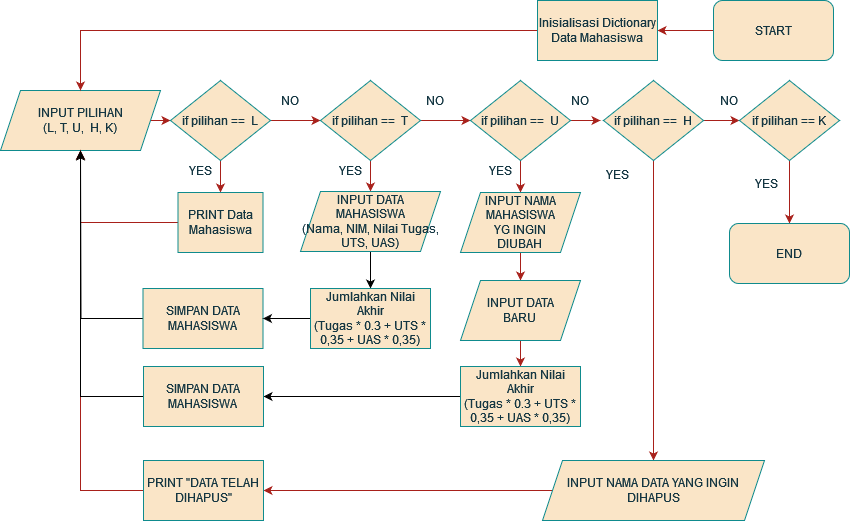

The diagram above was exported from draw.io. Its source (the exported page's mxGraphModel, read from the mxfile embedded in the PNG):
<mxGraphModel dx="1293" dy="518" grid="0" gridSize="10" guides="1" tooltips="1" connect="1" arrows="1" fold="1" page="1" pageScale="1" pageWidth="850" pageHeight="1100" background="#ffffff" math="0" shadow="0">
  <root>
    <mxCell id="0" />
    <mxCell id="1" parent="0" />
    <mxCell id="ej2zxdGgEZxWplA860ch-5" value="" style="edgeStyle=orthogonalEdgeStyle;rounded=0;orthogonalLoop=1;jettySize=auto;html=1;labelBackgroundColor=none;strokeColor=#A8201A;fontColor=default;" parent="1" source="ej2zxdGgEZxWplA860ch-1" target="ej2zxdGgEZxWplA860ch-4" edge="1">
      <mxGeometry relative="1" as="geometry" />
    </mxCell>
    <mxCell id="ej2zxdGgEZxWplA860ch-1" value="&lt;div&gt;START&lt;/div&gt;" style="rounded=1;whiteSpace=wrap;html=1;labelBackgroundColor=none;fillColor=#FAE5C7;strokeColor=#0F8B8D;fontColor=#143642;" parent="1" vertex="1">
      <mxGeometry x="743" y="30" width="120" height="60" as="geometry" />
    </mxCell>
    <mxCell id="ej2zxdGgEZxWplA860ch-14" value="" style="edgeStyle=orthogonalEdgeStyle;rounded=0;orthogonalLoop=1;jettySize=auto;html=1;labelBackgroundColor=none;strokeColor=#A8201A;fontColor=default;" parent="1" source="ej2zxdGgEZxWplA860ch-2" target="ej2zxdGgEZxWplA860ch-9" edge="1">
      <mxGeometry relative="1" as="geometry" />
    </mxCell>
    <mxCell id="ej2zxdGgEZxWplA860ch-2" value="&lt;div&gt;INPUT PILIHAN&lt;/div&gt;&lt;div&gt;(L, T, U,&amp;nbsp; H, K)&lt;br&gt;&lt;/div&gt;" style="shape=parallelogram;perimeter=parallelogramPerimeter;whiteSpace=wrap;html=1;fixedSize=1;labelBackgroundColor=none;fillColor=#FAE5C7;strokeColor=#0F8B8D;fontColor=#143642;" parent="1" vertex="1">
      <mxGeometry x="30" y="120" width="160" height="60" as="geometry" />
    </mxCell>
    <mxCell id="ej2zxdGgEZxWplA860ch-6" value="" style="edgeStyle=orthogonalEdgeStyle;rounded=0;orthogonalLoop=1;jettySize=auto;html=1;labelBackgroundColor=none;strokeColor=#A8201A;fontColor=default;" parent="1" source="ej2zxdGgEZxWplA860ch-4" target="ej2zxdGgEZxWplA860ch-2" edge="1">
      <mxGeometry relative="1" as="geometry" />
    </mxCell>
    <mxCell id="ej2zxdGgEZxWplA860ch-4" value="Inisialisasi Dictionary Data Mahasiswa" style="rounded=0;whiteSpace=wrap;html=1;labelBackgroundColor=none;fillColor=#FAE5C7;strokeColor=#0F8B8D;fontColor=#143642;" parent="1" vertex="1">
      <mxGeometry x="567" y="30" width="120" height="60" as="geometry" />
    </mxCell>
    <mxCell id="ej2zxdGgEZxWplA860ch-15" value="" style="edgeStyle=orthogonalEdgeStyle;rounded=0;orthogonalLoop=1;jettySize=auto;html=1;labelBackgroundColor=none;strokeColor=#A8201A;fontColor=default;" parent="1" source="ej2zxdGgEZxWplA860ch-9" target="ej2zxdGgEZxWplA860ch-11" edge="1">
      <mxGeometry relative="1" as="geometry" />
    </mxCell>
    <mxCell id="ej2zxdGgEZxWplA860ch-25" value="" style="edgeStyle=orthogonalEdgeStyle;rounded=0;orthogonalLoop=1;jettySize=auto;html=1;labelBackgroundColor=none;strokeColor=#A8201A;fontColor=default;" parent="1" source="ej2zxdGgEZxWplA860ch-9" target="ej2zxdGgEZxWplA860ch-24" edge="1">
      <mxGeometry relative="1" as="geometry" />
    </mxCell>
    <mxCell id="ej2zxdGgEZxWplA860ch-9" value="if pilihan ==&amp;nbsp; L" style="rhombus;whiteSpace=wrap;html=1;labelBackgroundColor=none;fillColor=#FAE5C7;strokeColor=#0F8B8D;fontColor=#143642;" parent="1" vertex="1">
      <mxGeometry x="200" y="110" width="100" height="80" as="geometry" />
    </mxCell>
    <mxCell id="ej2zxdGgEZxWplA860ch-16" value="" style="edgeStyle=orthogonalEdgeStyle;rounded=0;orthogonalLoop=1;jettySize=auto;html=1;labelBackgroundColor=none;strokeColor=#A8201A;fontColor=default;" parent="1" source="ej2zxdGgEZxWplA860ch-11" target="ej2zxdGgEZxWplA860ch-13" edge="1">
      <mxGeometry relative="1" as="geometry" />
    </mxCell>
    <mxCell id="ej2zxdGgEZxWplA860ch-59" value="" style="edgeStyle=orthogonalEdgeStyle;rounded=0;orthogonalLoop=1;jettySize=auto;html=1;labelBackgroundColor=none;strokeColor=#A8201A;fontColor=default;" parent="1" source="ej2zxdGgEZxWplA860ch-11" target="ej2zxdGgEZxWplA860ch-20" edge="1">
      <mxGeometry relative="1" as="geometry" />
    </mxCell>
    <mxCell id="ej2zxdGgEZxWplA860ch-11" value="if pilihan ==&amp;nbsp; T" style="rhombus;whiteSpace=wrap;html=1;labelBackgroundColor=none;fillColor=#FAE5C7;strokeColor=#0F8B8D;fontColor=#143642;" parent="1" vertex="1">
      <mxGeometry x="350" y="110" width="100" height="80" as="geometry" />
    </mxCell>
    <mxCell id="ej2zxdGgEZxWplA860ch-17" value="" style="edgeStyle=orthogonalEdgeStyle;rounded=0;orthogonalLoop=1;jettySize=auto;html=1;labelBackgroundColor=none;strokeColor=#A8201A;fontColor=default;" parent="1" source="ej2zxdGgEZxWplA860ch-13" edge="1">
      <mxGeometry relative="1" as="geometry">
        <mxPoint x="630" y="150" as="targetPoint" />
      </mxGeometry>
    </mxCell>
    <mxCell id="ej2zxdGgEZxWplA860ch-27" value="" style="edgeStyle=orthogonalEdgeStyle;rounded=0;orthogonalLoop=1;jettySize=auto;html=1;labelBackgroundColor=none;strokeColor=#A8201A;fontColor=default;" parent="1" source="ej2zxdGgEZxWplA860ch-13" target="ej2zxdGgEZxWplA860ch-26" edge="1">
      <mxGeometry relative="1" as="geometry" />
    </mxCell>
    <mxCell id="ej2zxdGgEZxWplA860ch-13" value="if pilihan ==&amp;nbsp; U" style="rhombus;whiteSpace=wrap;html=1;labelBackgroundColor=none;fillColor=#FAE5C7;strokeColor=#0F8B8D;fontColor=#143642;" parent="1" vertex="1">
      <mxGeometry x="500" y="110" width="100" height="80" as="geometry" />
    </mxCell>
    <mxCell id="ej2zxdGgEZxWplA860ch-23" value="" style="edgeStyle=orthogonalEdgeStyle;rounded=0;orthogonalLoop=1;jettySize=auto;html=1;labelBackgroundColor=none;strokeColor=#A8201A;fontColor=default;" parent="1" source="ej2zxdGgEZxWplA860ch-18" target="ej2zxdGgEZxWplA860ch-22" edge="1">
      <mxGeometry relative="1" as="geometry" />
    </mxCell>
    <mxCell id="ej2zxdGgEZxWplA860ch-42" value="" style="edgeStyle=orthogonalEdgeStyle;rounded=0;orthogonalLoop=1;jettySize=auto;html=1;labelBackgroundColor=none;strokeColor=#A8201A;fontColor=default;" parent="1" source="ej2zxdGgEZxWplA860ch-18" target="ej2zxdGgEZxWplA860ch-41" edge="1">
      <mxGeometry relative="1" as="geometry" />
    </mxCell>
    <mxCell id="ej2zxdGgEZxWplA860ch-18" value="if pilihan ==&amp;nbsp; H" style="rhombus;whiteSpace=wrap;html=1;labelBackgroundColor=none;fillColor=#FAE5C7;strokeColor=#0F8B8D;fontColor=#143642;" parent="1" vertex="1">
      <mxGeometry x="633" y="110" width="100" height="80" as="geometry" />
    </mxCell>
    <mxCell id="y7KgaVlqVmDGfSRUqwLt-4" value="" style="edgeStyle=orthogonalEdgeStyle;rounded=0;orthogonalLoop=1;jettySize=auto;html=1;" edge="1" parent="1" source="ej2zxdGgEZxWplA860ch-20" target="y7KgaVlqVmDGfSRUqwLt-3">
      <mxGeometry relative="1" as="geometry" />
    </mxCell>
    <mxCell id="ej2zxdGgEZxWplA860ch-20" value="&lt;div&gt;INPUT DATA MAHASISWA&lt;/div&gt;&lt;div&gt;(Nama, NIM, Nilai Tugas, UTS, UAS)&lt;br&gt;&lt;/div&gt;" style="shape=parallelogram;perimeter=parallelogramPerimeter;whiteSpace=wrap;html=1;fixedSize=1;labelBackgroundColor=none;fillColor=#FAE5C7;strokeColor=#0F8B8D;fontColor=#143642;" parent="1" vertex="1">
      <mxGeometry x="330" y="221" width="140" height="60" as="geometry" />
    </mxCell>
    <mxCell id="ej2zxdGgEZxWplA860ch-54" style="edgeStyle=orthogonalEdgeStyle;rounded=0;orthogonalLoop=1;jettySize=auto;html=1;labelBackgroundColor=none;strokeColor=#A8201A;fontColor=default;" parent="1" source="ej2zxdGgEZxWplA860ch-22" target="ej2zxdGgEZxWplA860ch-46" edge="1">
      <mxGeometry relative="1" as="geometry" />
    </mxCell>
    <mxCell id="ej2zxdGgEZxWplA860ch-22" value="if pilihan == K " style="rhombus;whiteSpace=wrap;html=1;labelBackgroundColor=none;fillColor=#FAE5C7;strokeColor=#0F8B8D;fontColor=#143642;" parent="1" vertex="1">
      <mxGeometry x="769" y="110" width="100" height="80" as="geometry" />
    </mxCell>
    <mxCell id="ej2zxdGgEZxWplA860ch-53" style="edgeStyle=orthogonalEdgeStyle;rounded=0;orthogonalLoop=1;jettySize=auto;html=1;entryX=0.5;entryY=1;entryDx=0;entryDy=0;labelBackgroundColor=none;strokeColor=#A8201A;fontColor=default;" parent="1" source="ej2zxdGgEZxWplA860ch-24" target="ej2zxdGgEZxWplA860ch-2" edge="1">
      <mxGeometry relative="1" as="geometry" />
    </mxCell>
    <mxCell id="ej2zxdGgEZxWplA860ch-24" value="PRINT Data Mahasiswa" style="rounded=0;whiteSpace=wrap;html=1;labelBackgroundColor=none;fillColor=#FAE5C7;strokeColor=#0F8B8D;fontColor=#143642;" parent="1" vertex="1">
      <mxGeometry x="207.5" y="222" width="85" height="60" as="geometry" />
    </mxCell>
    <mxCell id="ej2zxdGgEZxWplA860ch-29" value="" style="edgeStyle=orthogonalEdgeStyle;rounded=0;orthogonalLoop=1;jettySize=auto;html=1;labelBackgroundColor=none;strokeColor=#A8201A;fontColor=default;" parent="1" source="ej2zxdGgEZxWplA860ch-26" target="ej2zxdGgEZxWplA860ch-28" edge="1">
      <mxGeometry relative="1" as="geometry" />
    </mxCell>
    <mxCell id="ej2zxdGgEZxWplA860ch-26" value="&lt;div&gt;INPUT NAMA MAHASISWA&lt;/div&gt;&lt;div&gt;YG INGIN&lt;/div&gt;&lt;div&gt;DIUBAH&lt;br&gt;&lt;/div&gt;" style="shape=parallelogram;perimeter=parallelogramPerimeter;whiteSpace=wrap;html=1;fixedSize=1;labelBackgroundColor=none;fillColor=#FAE5C7;strokeColor=#0F8B8D;fontColor=#143642;" parent="1" vertex="1">
      <mxGeometry x="490" y="222" width="120" height="60" as="geometry" />
    </mxCell>
    <mxCell id="ej2zxdGgEZxWplA860ch-31" value="" style="edgeStyle=orthogonalEdgeStyle;rounded=0;orthogonalLoop=1;jettySize=auto;html=1;labelBackgroundColor=none;strokeColor=#A8201A;fontColor=default;" parent="1" source="ej2zxdGgEZxWplA860ch-28" edge="1">
      <mxGeometry relative="1" as="geometry">
        <mxPoint x="550" y="396" as="targetPoint" />
      </mxGeometry>
    </mxCell>
    <mxCell id="ej2zxdGgEZxWplA860ch-28" value="&lt;div&gt;INPUT DATA&lt;/div&gt;&lt;div&gt;BARU&lt;br&gt;&lt;/div&gt;" style="shape=parallelogram;perimeter=parallelogramPerimeter;whiteSpace=wrap;html=1;fixedSize=1;labelBackgroundColor=none;fillColor=#FAE5C7;strokeColor=#0F8B8D;fontColor=#143642;" parent="1" vertex="1">
      <mxGeometry x="490" y="310" width="120" height="60" as="geometry" />
    </mxCell>
    <mxCell id="y7KgaVlqVmDGfSRUqwLt-5" style="edgeStyle=orthogonalEdgeStyle;rounded=0;orthogonalLoop=1;jettySize=auto;html=1;" edge="1" parent="1" source="ej2zxdGgEZxWplA860ch-32">
      <mxGeometry relative="1" as="geometry">
        <mxPoint x="110" y="181" as="targetPoint" />
      </mxGeometry>
    </mxCell>
    <mxCell id="ej2zxdGgEZxWplA860ch-32" value="&lt;div&gt;SIMPAN DATA&lt;/div&gt;&lt;div&gt;MAHASISWA&lt;br&gt;&lt;/div&gt;" style="whiteSpace=wrap;html=1;labelBackgroundColor=none;fillColor=#FAE5C7;strokeColor=#0F8B8D;fontColor=#143642;" parent="1" vertex="1">
      <mxGeometry x="172.5" y="318" width="120" height="60" as="geometry" />
    </mxCell>
    <mxCell id="ej2zxdGgEZxWplA860ch-44" value="" style="edgeStyle=orthogonalEdgeStyle;rounded=0;orthogonalLoop=1;jettySize=auto;html=1;labelBackgroundColor=none;strokeColor=#A8201A;fontColor=default;" parent="1" source="ej2zxdGgEZxWplA860ch-41" target="ej2zxdGgEZxWplA860ch-43" edge="1">
      <mxGeometry relative="1" as="geometry" />
    </mxCell>
    <mxCell id="ej2zxdGgEZxWplA860ch-41" value="INPUT NAMA DATA YANG INGIN DIHAPUS" style="shape=parallelogram;perimeter=parallelogramPerimeter;whiteSpace=wrap;html=1;fixedSize=1;labelBackgroundColor=none;fillColor=#FAE5C7;strokeColor=#0F8B8D;fontColor=#143642;" parent="1" vertex="1">
      <mxGeometry x="572" y="490" width="222" height="60" as="geometry" />
    </mxCell>
    <mxCell id="ej2zxdGgEZxWplA860ch-47" style="edgeStyle=orthogonalEdgeStyle;rounded=0;orthogonalLoop=1;jettySize=auto;html=1;entryX=0.5;entryY=1;entryDx=0;entryDy=0;labelBackgroundColor=none;strokeColor=#A8201A;fontColor=default;" parent="1" source="ej2zxdGgEZxWplA860ch-43" target="ej2zxdGgEZxWplA860ch-2" edge="1">
      <mxGeometry relative="1" as="geometry">
        <Array as="points">
          <mxPoint x="110" y="520" />
        </Array>
      </mxGeometry>
    </mxCell>
    <mxCell id="ej2zxdGgEZxWplA860ch-43" value="PRINT &quot;DATA TELAH DIHAPUS&quot;" style="whiteSpace=wrap;html=1;labelBackgroundColor=none;fillColor=#FAE5C7;strokeColor=#0F8B8D;fontColor=#143642;" parent="1" vertex="1">
      <mxGeometry x="173" y="490" width="120" height="60" as="geometry" />
    </mxCell>
    <mxCell id="ej2zxdGgEZxWplA860ch-46" value="END" style="rounded=1;whiteSpace=wrap;html=1;labelBackgroundColor=none;fillColor=#FAE5C7;strokeColor=#0F8B8D;fontColor=#143642;" parent="1" vertex="1">
      <mxGeometry x="759" y="253" width="120" height="60" as="geometry" />
    </mxCell>
    <mxCell id="ej2zxdGgEZxWplA860ch-55" value="YES" style="whiteSpace=wrap;html=1;aspect=fixed;fillColor=none;strokeColor=none;labelBackgroundColor=none;fontColor=#143642;" parent="1" vertex="1">
      <mxGeometry x="190" y="160" width="80" height="80" as="geometry" />
    </mxCell>
    <mxCell id="ej2zxdGgEZxWplA860ch-56" value="NO" style="whiteSpace=wrap;html=1;aspect=fixed;fillColor=none;strokeColor=none;labelBackgroundColor=none;fontColor=#143642;" parent="1" vertex="1">
      <mxGeometry x="280" y="90" width="80" height="80" as="geometry" />
    </mxCell>
    <mxCell id="ej2zxdGgEZxWplA860ch-58" value="NO" style="whiteSpace=wrap;html=1;aspect=fixed;fillColor=none;strokeColor=none;labelBackgroundColor=none;fontColor=#143642;" parent="1" vertex="1">
      <mxGeometry x="425" y="90" width="80" height="80" as="geometry" />
    </mxCell>
    <mxCell id="ej2zxdGgEZxWplA860ch-60" value="NO" style="whiteSpace=wrap;html=1;aspect=fixed;fillColor=none;strokeColor=none;labelBackgroundColor=none;fontColor=#143642;" parent="1" vertex="1">
      <mxGeometry x="570" y="90" width="80" height="80" as="geometry" />
    </mxCell>
    <mxCell id="ej2zxdGgEZxWplA860ch-63" value="NO" style="whiteSpace=wrap;html=1;aspect=fixed;fillColor=none;strokeColor=none;labelBackgroundColor=none;fontColor=#143642;" parent="1" vertex="1">
      <mxGeometry x="719" y="90" width="80" height="80" as="geometry" />
    </mxCell>
    <mxCell id="ej2zxdGgEZxWplA860ch-64" value="YES" style="whiteSpace=wrap;html=1;aspect=fixed;fillColor=none;strokeColor=none;labelBackgroundColor=none;fontColor=#143642;" parent="1" vertex="1">
      <mxGeometry x="340" y="160" width="80" height="80" as="geometry" />
    </mxCell>
    <mxCell id="ej2zxdGgEZxWplA860ch-65" value="YES" style="whiteSpace=wrap;html=1;aspect=fixed;fillColor=none;strokeColor=none;labelBackgroundColor=none;fontColor=#143642;" parent="1" vertex="1">
      <mxGeometry x="490" y="160" width="80" height="80" as="geometry" />
    </mxCell>
    <mxCell id="ej2zxdGgEZxWplA860ch-67" value="YES" style="whiteSpace=wrap;html=1;aspect=fixed;fillColor=none;strokeColor=none;labelBackgroundColor=none;fontColor=#143642;" parent="1" vertex="1">
      <mxGeometry x="607" y="164" width="80" height="80" as="geometry" />
    </mxCell>
    <mxCell id="ej2zxdGgEZxWplA860ch-68" value="YES" style="whiteSpace=wrap;html=1;aspect=fixed;fillColor=none;strokeColor=none;labelBackgroundColor=none;fontColor=#143642;" parent="1" vertex="1">
      <mxGeometry x="756" y="173" width="80" height="80" as="geometry" />
    </mxCell>
    <mxCell id="y7KgaVlqVmDGfSRUqwLt-6" value="" style="edgeStyle=orthogonalEdgeStyle;rounded=0;orthogonalLoop=1;jettySize=auto;html=1;" edge="1" parent="1" source="y7KgaVlqVmDGfSRUqwLt-3" target="ej2zxdGgEZxWplA860ch-32">
      <mxGeometry relative="1" as="geometry" />
    </mxCell>
    <mxCell id="y7KgaVlqVmDGfSRUqwLt-3" value="&lt;div&gt;Jumlahkan Nilai Akhir&lt;/div&gt;&lt;div&gt;(Tugas * 0.3 + UTS * 0,35 + UAS * 0,35)&lt;br&gt;&lt;/div&gt;" style="whiteSpace=wrap;html=1;fillColor=#FAE5C7;strokeColor=#0F8B8D;fontColor=#143642;labelBackgroundColor=none;" vertex="1" parent="1">
      <mxGeometry x="340" y="318" width="120" height="60" as="geometry" />
    </mxCell>
    <mxCell id="y7KgaVlqVmDGfSRUqwLt-11" style="edgeStyle=orthogonalEdgeStyle;rounded=0;orthogonalLoop=1;jettySize=auto;html=1;" edge="1" parent="1" source="y7KgaVlqVmDGfSRUqwLt-7" target="y7KgaVlqVmDGfSRUqwLt-8">
      <mxGeometry relative="1" as="geometry" />
    </mxCell>
    <mxCell id="y7KgaVlqVmDGfSRUqwLt-7" value="&lt;div&gt;Jumlahkan Nilai Akhir&lt;/div&gt;&lt;div&gt;(Tugas * 0.3 + UTS * 0,35 + UAS * 0,35)&lt;br&gt;&lt;/div&gt;" style="whiteSpace=wrap;html=1;fillColor=#FAE5C7;strokeColor=#0F8B8D;fontColor=#143642;labelBackgroundColor=none;" vertex="1" parent="1">
      <mxGeometry x="490" y="396" width="120" height="60" as="geometry" />
    </mxCell>
    <mxCell id="y7KgaVlqVmDGfSRUqwLt-12" style="edgeStyle=orthogonalEdgeStyle;rounded=0;orthogonalLoop=1;jettySize=auto;html=1;entryX=0.5;entryY=1;entryDx=0;entryDy=0;" edge="1" parent="1" source="y7KgaVlqVmDGfSRUqwLt-8" target="ej2zxdGgEZxWplA860ch-2">
      <mxGeometry relative="1" as="geometry">
        <Array as="points">
          <mxPoint x="110" y="426" />
        </Array>
      </mxGeometry>
    </mxCell>
    <mxCell id="y7KgaVlqVmDGfSRUqwLt-8" value="&lt;div&gt;SIMPAN DATA&lt;/div&gt;&lt;div&gt;MAHASISWA&lt;br&gt;&lt;/div&gt;" style="whiteSpace=wrap;html=1;labelBackgroundColor=none;fillColor=#FAE5C7;strokeColor=#0F8B8D;fontColor=#143642;" vertex="1" parent="1">
      <mxGeometry x="173" y="396" width="120" height="60" as="geometry" />
    </mxCell>
  </root>
</mxGraphModel>